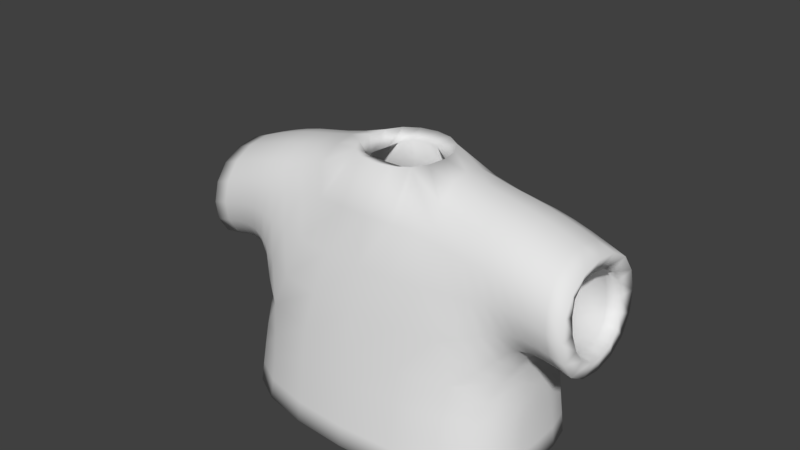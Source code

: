 # Source: Shirt0Prova.blend  (saved by Blender 2.77.0; exported with 4.5.12 LTS)
import bpy
from mathutils import Matrix  # noqa: F401  (used for matrix-valued properties, if any)

bpy.ops.wm.read_factory_settings(use_empty=True)
scene = bpy.context.scene
scene.name = 'Scene'

# ---- collections
col_collection_1 = bpy.data.collections.new('Collection 1'); scene.collection.children.link(col_collection_1)

# ---- materials (node trees are filled in below, after node groups)
mat_characters = bpy.data.materials.new('Characters')
mat_characters.alpha_threshold = 0.0
mat_characters.use_transparent_shadow = False
mat_characters.roughness = 0.5
mat_mouth = bpy.data.materials.new('Mouth')
mat_mouth.alpha_threshold = 0.0
mat_mouth.use_transparent_shadow = False
mat_mouth.diffuse_color = (0.06372, 0.02115, 0.0229, 1.0)
mat_mouth.roughness = 0.5
mat_mouth.specular_intensity = 0.0
mat_glassesframe_001 = bpy.data.materials.new('GlassesFrame.001')
mat_glassesframe_001.alpha_threshold = 0.0
mat_glassesframe_001.use_transparent_shadow = False
mat_glassesframe_001.diffuse_color = (0.0, 0.0, 0.0, 1.0)
mat_glassesframe_001.roughness = 0.5
mat_glass_001 = bpy.data.materials.new('Glass.001')
mat_glass_001.alpha_threshold = 0.0
mat_glass_001.use_transparent_shadow = False
mat_glass_001.roughness = 0.5

# ---- material node trees

# ---- world
world_world = bpy.data.worlds.new('World'); scene.world = world_world
world_world.color = (0.05088, 0.05088, 0.05088)
world_world.use_sun_shadow = False
world_world.sun_shadow_jitter_overblur = 0.0
world_world.cycles.sampling_method = 'MANUAL'
world_world.light_settings.ao_factor = 0.1

# ---- meshes
me_circle_004 = bpy.data.meshes.new('Circle.004')
me_circle_004.from_pydata([], [], [])
_uv = me_circle_004.uv_layers.new(name='UVMap')
_uv.uv.foreach_set('vector', [])
me_circle_004.materials.append(mat_characters)
me_circle_004.use_remesh_preserve_volume = False
me_circle_004.use_remesh_preserve_attributes = False
me_circle_004.use_mirror_vertex_groups = False
me_circle_004.update()
me_circle_003 = bpy.data.meshes.new('Circle.003')
me_circle_003.from_pydata([], [], [])
_uv = me_circle_003.uv_layers.new(name='UVMap')
_uv.uv.foreach_set('vector', [])
me_circle_003.materials.append(mat_characters)
me_circle_003.use_remesh_preserve_volume = False
me_circle_003.use_remesh_preserve_attributes = False
me_circle_003.use_mirror_vertex_groups = False
me_circle_003.update()
me_circle_000 = bpy.data.meshes.new('Circle.000')
me_circle_000.from_pydata([], [], [])
_uv = me_circle_000.uv_layers.new(name='UVMap')
_uv.uv.foreach_set('vector', [])
me_circle_000.materials.append(mat_characters)
me_circle_000.use_remesh_preserve_volume = False
me_circle_000.use_remesh_preserve_attributes = False
me_circle_000.use_mirror_vertex_groups = False
me_circle_000.update()
me_mesh = bpy.data.meshes.new('Mesh')
me_mesh.from_pydata([], [], [])
_uv = me_mesh.uv_layers.new(name='UVMap')
_uv.uv.foreach_set('vector', [])
me_mesh.materials.append(mat_mouth)
me_mesh.use_remesh_preserve_volume = False
me_mesh.use_remesh_preserve_attributes = False
me_mesh.use_mirror_vertex_groups = False
me_mesh.update()
me_circle_002 = bpy.data.meshes.new('Circle.002')
me_circle_002.from_pydata([], [], [])
_uv = me_circle_002.uv_layers.new(name='UVMap')
_uv.uv.foreach_set('vector', [])
me_circle_002.materials.append(mat_characters)
me_circle_002.use_remesh_preserve_volume = False
me_circle_002.use_remesh_preserve_attributes = False
me_circle_002.use_mirror_vertex_groups = False
me_circle_002.update()
me_circle_001 = bpy.data.meshes.new('Circle.001')
me_circle_001.from_pydata([], [], [])
_uv = me_circle_001.uv_layers.new(name='UVMap')
_uv.uv.foreach_set('vector', [])
me_circle_001.materials.append(mat_characters)
me_circle_001.use_remesh_preserve_volume = False
me_circle_001.use_remesh_preserve_attributes = False
me_circle_001.use_mirror_vertex_groups = False
me_circle_001.update()
me_sphere_003 = bpy.data.meshes.new('Sphere.003')
me_sphere_003.from_pydata([], [], [])
_uv = me_sphere_003.uv_layers.new(name='UVMap')
_uv.uv.foreach_set('vector', [])
me_sphere_003.materials.append(mat_characters)
me_sphere_003.use_remesh_preserve_volume = False
me_sphere_003.use_remesh_preserve_attributes = False
me_sphere_003.use_mirror_vertex_groups = False
me_sphere_003.update()
me_sphere_002 = bpy.data.meshes.new('Sphere.002')
me_sphere_002.from_pydata([(-0.9068, -0.3842, -0.2331), (-0.9068, 0.5064, -0.2331), (0.9068, 0.5064, -0.2331), (0.9068, -0.3842, -0.2331), (0.7739, 0.3437, 0.5754), (0.7739, -0.3842, 0.5754), (-0.7739, 0.3437, 0.5754), (-0.7739, -0.3842, 0.5754), (-0.8798, 0.623, -0.4971), (-0.8798, -0.5773, -0.4971), (0.8798, -0.5773, -0.4971), (0.8798, 0.623, -0.4971), (0.2837, 0.2761, 0.6431), (0.2837, -0.3166, 0.6431), (-0.2837, -0.3166, 0.6431), (-0.2837, 0.2761, 0.6431), (1.242, -0.3704, -0.2947), (1.242, 0.3704, -0.2947), (1.203, 0.3704, 0.3997), (1.203, -0.3704, 0.3997), (-1.242, 0.3704, -0.2947), (-1.242, -0.3704, -0.2947), (-1.203, -0.3704, 0.3997), (-1.203, 0.3704, 0.3997), (-0.9351, 0.651, -0.9967), (-0.9351, -0.6396, -0.9967), (0.9351, -0.6396, -0.9967), (0.9351, 0.651, -0.9967), (0.8798, 0.01711, -0.4971), (0.9351, 0.0001969, -0.9967), (-0.8798, 0.01711, -0.4971), (-0.9351, 0.0001969, -0.9967)], [], [(9, 10, 13, 14), (7, 6, 23, 22), (28, 10, 26, 29), (30, 8, 24, 31), (5, 3, 16, 19), (0, 1, 8, 30, 9), (2, 3, 10, 28, 11), (4, 2, 11, 12), (5, 4, 12, 13), (6, 7, 14, 15), (7, 0, 9, 14), (1, 6, 15, 8), (3, 5, 13, 10), (4, 5, 19, 18), (3, 2, 17, 16), (2, 4, 18, 17), (1, 0, 21, 20), (0, 7, 22, 21), (6, 1, 20, 23), (11, 8, 15, 12), (11, 28, 29, 27), (9, 30, 31, 25), (25, 26, 10, 9), (8, 11, 27, 24)])
me_sphere_002.polygons.foreach_set('use_smooth', [True] * 24)
_uv = me_sphere_002.uv_layers.new(name='UVMap')
_uv.uv.foreach_set('vector', [0.4234, 0.03509, 0.4234, 0.111, 0.3719, 0.08526, 0.3719, 0.06079, 0.3652, 0.1477, 0.3974, 0.1477, 0.3985, 0.1663, 0.3658, 0.1663, 0.343, 0.1549, 0.343, 0.1293, 0.3652, 0.1266, 0.3652, 0.1542, 0.3093, 0.1539, 0.3093, 0.1278, 0.3314, 0.1266, 0.3314, 0.1547, 0.3753, 0.1064, 0.4107, 0.1121, 0.4134, 0.1266, 0.3829, 0.1249, 0.2976, 0.1712, 0.2976, 0.1328, 0.3093, 0.1278, 0.3093, 0.1539, 0.3093, 0.1796, 0.3314, 0.176, 0.3314, 0.1376, 0.343, 0.1293, 0.343, 0.1549, 0.343, 0.1811, 0.3011, 0.03965, 0.3376, 0.03392, 0.35, 0.03509, 0.2976, 0.06079, 0.4319, 0.1477, 0.3997, 0.1477, 0.4027, 0.1266, 0.4289, 0.1266, 0.3974, 0.1477, 0.3652, 0.1477, 0.3682, 0.1266, 0.3944, 0.1266, 0.3753, 0.03965, 0.4107, 0.03392, 0.4234, 0.03509, 0.3719, 0.06079, 0.3376, 0.1121, 0.3011, 0.1064, 0.2976, 0.08526, 0.35, 0.111, 0.4107, 0.1121, 0.3753, 0.1064, 0.3719, 0.08526, 0.4234, 0.111, 0.3997, 0.1477, 0.4319, 0.1477, 0.4313, 0.1663, 0.3985, 0.1663, 0.4456, 0.05785, 0.4456, 0.01945, 0.4605, 0.02531, 0.4605, 0.05726, 0.3376, 0.03392, 0.3011, 0.03965, 0.309, 0.02115, 0.3391, 0.01945, 0.4467, 0.1266, 0.4467, 0.165, 0.4319, 0.1644, 0.4319, 0.1325, 0.4107, 0.03392, 0.3753, 0.03965, 0.3829, 0.02115, 0.4134, 0.01945, 0.3011, 0.1064, 0.3376, 0.1121, 0.3391, 0.1266, 0.309, 0.1249, 0.35, 0.03509, 0.35, 0.111, 0.2976, 0.08526, 0.2976, 0.06079, 0.343, 0.1811, 0.343, 0.1549, 0.3652, 0.1542, 0.3652, 0.1823, 0.3093, 0.1796, 0.3093, 0.1539, 0.3314, 0.1547, 0.3314, 0.1823, 0.4456, 0.0327, 0.4456, 0.1134, 0.4234, 0.111, 0.4234, 0.03509, 0.35, 0.111, 0.35, 0.03509, 0.3719, 0.0327, 0.3719, 0.1134])
me_sphere_002.materials.append(mat_characters)
me_sphere_002.use_remesh_preserve_volume = False
me_sphere_002.use_remesh_preserve_attributes = False
me_sphere_002.use_mirror_vertex_groups = False
me_sphere_002.update()
me_torus_000 = bpy.data.meshes.new('Torus.000')
me_torus_000.from_pydata([], [], [])
me_torus_000.materials.append(mat_glassesframe_001)
me_torus_000.materials.append(mat_glass_001)
me_torus_000.use_remesh_preserve_volume = False
me_torus_000.use_remesh_preserve_attributes = False
me_torus_000.use_mirror_vertex_groups = False
me_torus_000.update()
me_sphere_001 = bpy.data.meshes.new('Sphere.001')
me_sphere_001.from_pydata([], [], [])
_uv = me_sphere_001.uv_layers.new(name='UVMap')
_uv.uv.foreach_set('vector', [])
me_sphere_001.materials.append(mat_characters)
me_sphere_001.use_remesh_preserve_volume = False
me_sphere_001.use_remesh_preserve_attributes = False
me_sphere_001.use_mirror_vertex_groups = False
me_sphere_001.update()
me_sphere = bpy.data.meshes.new('Sphere')
me_sphere.from_pydata([], [], [])
_uv = me_sphere.uv_layers.new(name='UVMap')
_uv.uv.foreach_set('vector', [])
me_sphere.materials.append(mat_characters)
me_sphere.use_remesh_preserve_volume = False
me_sphere.use_remesh_preserve_attributes = False
me_sphere.use_mirror_vertex_groups = False
me_sphere.update()
arm_armature = bpy.data.armatures.new('Armature')  # bones are not reproduced

# ---- objects
ob_armature = bpy.data.objects.new('Armature', arm_armature)
ob_eyes0_003 = bpy.data.objects.new('Eyes0.003', me_circle_004)
ob_eyes0_002 = bpy.data.objects.new('Eyes0.002', me_circle_003)
ob_eyes0_001 = bpy.data.objects.new('Eyes0.001', me_circle_000)
ob_mouth0 = bpy.data.objects.new('Mouth0', me_mesh)
ob_eyes0 = bpy.data.objects.new('Eyes0', me_circle_002)
ob_shoes0 = bpy.data.objects.new('Shoes0', me_circle_001)
ob_pants0 = bpy.data.objects.new('Pants0', me_sphere_003)
ob_shirt0prova = bpy.data.objects.new('Shirt0Prova', me_sphere_002)
ob_glasses0 = bpy.data.objects.new('Glasses0', me_torus_000)
ob_hair0 = bpy.data.objects.new('Hair0', me_sphere_001)
ob_sphere = bpy.data.objects.new('Sphere', me_sphere)

# ---- transforms, parenting, visibility, modifiers, constraints
ob_armature.location = (0.0, 0.0, 0.0)
ob_armature.scale = (0.4333, 0.4333, 0.4333)
ob_armature.lineart.crease_threshold = 0.0
ob_eyes0_003.parent = ob_armature
ob_eyes0_003.matrix_parent_inverse = Matrix(((2.308, 0.0, 0.0, 0.0), (0.0, 2.308, 0.0, 0.0), (0.0, 0.0, 2.308, 0.0), (0.0, 0.0, 0.0, 1.0)))
ob_eyes0_003.location = (0.1425, -0.2933, 1.067)
ob_eyes0_003.rotation_euler = (-0.0, 3.142, 0.2618)
ob_eyes0_003.scale = (1.053, 1.053, 1.053)
ob_eyes0_003.lineart.crease_threshold = 0.0
_vg = ob_eyes0_003.vertex_groups.new(name='Bone')
_vg = ob_eyes0_003.vertex_groups.new(name='Bone.001')
_vg = ob_eyes0_003.vertex_groups.new(name='Bone.002')
_vg = ob_eyes0_003.vertex_groups.new(name='Bone.003')
_vg = ob_eyes0_003.vertex_groups.new(name='Bone.004')
_vg = ob_eyes0_003.vertex_groups.new(name='Bone.005')
_vg = ob_eyes0_003.vertex_groups.new(name='Bone.006')
_vg = ob_eyes0_003.vertex_groups.new(name='Bone.013')
_vg = ob_eyes0_003.vertex_groups.new(name='Bone.014')
_vg = ob_eyes0_003.vertex_groups.new(name='Bone.007')
_vg = ob_eyes0_003.vertex_groups.new(name='Bone.008')
_vg = ob_eyes0_003.vertex_groups.new(name='Bone.009')
_vg = ob_eyes0_003.vertex_groups.new(name='Bone.010')
_vg = ob_eyes0_003.vertex_groups.new(name='Bone.011')
_vg = ob_eyes0_003.vertex_groups.new(name='Bone.012')
_m = ob_eyes0_003.modifiers.new('Armature', 'ARMATURE')
_m.object = ob_armature
ob_eyes0_002.parent = ob_armature
ob_eyes0_002.matrix_parent_inverse = Matrix(((2.308, 0.0, 0.0, 0.0), (0.0, 2.308, 0.0, 0.0), (0.0, 0.0, 2.308, 0.0), (0.0, 0.0, 0.0, 1.0)))
ob_eyes0_002.location = (0.1425, -0.2933, 1.067)
ob_eyes0_002.rotation_euler = (-0.0, 3.142, 0.2618)
ob_eyes0_002.scale = (1.053, 1.053, 1.053)
ob_eyes0_002.lineart.crease_threshold = 0.0
_vg = ob_eyes0_002.vertex_groups.new(name='Bone')
_vg = ob_eyes0_002.vertex_groups.new(name='Bone.001')
_vg = ob_eyes0_002.vertex_groups.new(name='Bone.002')
_vg = ob_eyes0_002.vertex_groups.new(name='Bone.003')
_vg = ob_eyes0_002.vertex_groups.new(name='Bone.004')
_vg = ob_eyes0_002.vertex_groups.new(name='Bone.005')
_vg = ob_eyes0_002.vertex_groups.new(name='Bone.006')
_vg = ob_eyes0_002.vertex_groups.new(name='Bone.013')
_vg = ob_eyes0_002.vertex_groups.new(name='Bone.014')
_vg = ob_eyes0_002.vertex_groups.new(name='Bone.007')
_vg = ob_eyes0_002.vertex_groups.new(name='Bone.008')
_vg = ob_eyes0_002.vertex_groups.new(name='Bone.009')
_vg = ob_eyes0_002.vertex_groups.new(name='Bone.010')
_vg = ob_eyes0_002.vertex_groups.new(name='Bone.011')
_vg = ob_eyes0_002.vertex_groups.new(name='Bone.012')
_m = ob_eyes0_002.modifiers.new('Armature', 'ARMATURE')
_m.object = ob_armature
ob_eyes0_001.parent = ob_armature
ob_eyes0_001.matrix_parent_inverse = Matrix(((2.308, 0.0, 0.0, 0.0), (0.0, 2.308, 0.0, 0.0), (0.0, 0.0, 2.308, 0.0), (0.0, 0.0, 0.0, 1.0)))
ob_eyes0_001.location = (0.1425, -0.2933, 1.067)
ob_eyes0_001.rotation_euler = (-0.0, 3.142, 0.2618)
ob_eyes0_001.scale = (1.053, 1.053, 1.053)
ob_eyes0_001.lineart.crease_threshold = 0.0
_vg = ob_eyes0_001.vertex_groups.new(name='Bone')
_vg = ob_eyes0_001.vertex_groups.new(name='Bone.001')
_vg = ob_eyes0_001.vertex_groups.new(name='Bone.002')
_vg = ob_eyes0_001.vertex_groups.new(name='Bone.003')
_vg = ob_eyes0_001.vertex_groups.new(name='Bone.004')
_vg = ob_eyes0_001.vertex_groups.new(name='Bone.005')
_vg = ob_eyes0_001.vertex_groups.new(name='Bone.006')
_vg = ob_eyes0_001.vertex_groups.new(name='Bone.013')
_vg = ob_eyes0_001.vertex_groups.new(name='Bone.014')
_vg = ob_eyes0_001.vertex_groups.new(name='Bone.007')
_vg = ob_eyes0_001.vertex_groups.new(name='Bone.008')
_vg = ob_eyes0_001.vertex_groups.new(name='Bone.009')
_vg = ob_eyes0_001.vertex_groups.new(name='Bone.010')
_vg = ob_eyes0_001.vertex_groups.new(name='Bone.011')
_vg = ob_eyes0_001.vertex_groups.new(name='Bone.012')
_m = ob_eyes0_001.modifiers.new('Armature', 'ARMATURE')
_m.object = ob_armature
ob_mouth0.parent = ob_armature
ob_mouth0.matrix_parent_inverse = Matrix(((2.308, 0.0, 0.0, 0.0), (0.0, 2.308, 0.0, 0.0), (0.0, 0.0, 2.308, 0.0), (0.0, 0.0, 0.0, 1.0)))
ob_mouth0.location = (0.002154, -0.2662, 0.8901)
ob_mouth0.rotation_euler = (4.961, -0.0, 0.0)
ob_mouth0.scale = (0.1719, 0.1719, 0.1719)
ob_mouth0.lineart.crease_threshold = 0.0
_vg = ob_mouth0.vertex_groups.new(name='Bone')
_vg = ob_mouth0.vertex_groups.new(name='Bone.001')
_vg = ob_mouth0.vertex_groups.new(name='Bone.002')
_vg = ob_mouth0.vertex_groups.new(name='Bone.003')
_vg = ob_mouth0.vertex_groups.new(name='Bone.004')
_vg = ob_mouth0.vertex_groups.new(name='Bone.005')
_vg = ob_mouth0.vertex_groups.new(name='Bone.006')
_vg = ob_mouth0.vertex_groups.new(name='Bone.013')
_vg = ob_mouth0.vertex_groups.new(name='Bone.014')
_vg = ob_mouth0.vertex_groups.new(name='Bone.007')
_vg = ob_mouth0.vertex_groups.new(name='Bone.008')
_vg = ob_mouth0.vertex_groups.new(name='Bone.009')
_vg = ob_mouth0.vertex_groups.new(name='Bone.010')
_vg = ob_mouth0.vertex_groups.new(name='Bone.011')
_vg = ob_mouth0.vertex_groups.new(name='Bone.012')
_m = ob_mouth0.modifiers.new('Solidify', 'SOLIDIFY')
_m.thickness = 0.016
_m.nonmanifold_thickness_mode = 'FIXED'
_m.nonmanifold_merge_threshold = 0.0003
_m = ob_mouth0.modifiers.new('Armature', 'ARMATURE')
_m.object = ob_armature
ob_eyes0.parent = ob_armature
ob_eyes0.matrix_parent_inverse = Matrix(((2.308, 0.0, 0.0, 0.0), (0.0, 2.308, 0.0, 0.0), (0.0, 0.0, 2.308, 0.0), (0.0, 0.0, 0.0, 1.0)))
ob_eyes0.location = (0.1425, -0.2933, 1.067)
ob_eyes0.rotation_euler = (-0.0, 3.142, 0.2618)
ob_eyes0.scale = (1.053, 1.053, 1.053)
ob_eyes0.lineart.crease_threshold = 0.0
_vg = ob_eyes0.vertex_groups.new(name='Bone')
_vg = ob_eyes0.vertex_groups.new(name='Bone.001')
_vg = ob_eyes0.vertex_groups.new(name='Bone.002')
_vg = ob_eyes0.vertex_groups.new(name='Bone.003')
_vg = ob_eyes0.vertex_groups.new(name='Bone.004')
_vg = ob_eyes0.vertex_groups.new(name='Bone.005')
_vg = ob_eyes0.vertex_groups.new(name='Bone.006')
_vg = ob_eyes0.vertex_groups.new(name='Bone.013')
_vg = ob_eyes0.vertex_groups.new(name='Bone.014')
_vg = ob_eyes0.vertex_groups.new(name='Bone.007')
_vg = ob_eyes0.vertex_groups.new(name='Bone.008')
_vg = ob_eyes0.vertex_groups.new(name='Bone.009')
_vg = ob_eyes0.vertex_groups.new(name='Bone.010')
_vg = ob_eyes0.vertex_groups.new(name='Bone.011')
_vg = ob_eyes0.vertex_groups.new(name='Bone.012')
_m = ob_eyes0.modifiers.new('Armature', 'ARMATURE')
_m.object = ob_armature
ob_shoes0.parent = ob_armature
ob_shoes0.matrix_parent_inverse = Matrix(((2.308, 0.0, 0.0, 0.0), (0.0, 2.308, 0.0, 0.0), (0.0, 0.0, 2.308, 0.0), (0.0, 0.0, 0.0, 1.0)))
ob_shoes0.location = (-0.0009689, 0.002657, 0.5353)
ob_shoes0.scale = (0.381, 0.381, 0.381)
ob_shoes0.lineart.crease_threshold = 0.0
_vg = ob_shoes0.vertex_groups.new(name='Bone')
_vg = ob_shoes0.vertex_groups.new(name='Bone.001')
_vg = ob_shoes0.vertex_groups.new(name='Bone.002')
_vg = ob_shoes0.vertex_groups.new(name='Bone.003')
_vg = ob_shoes0.vertex_groups.new(name='Bone.004')
_vg = ob_shoes0.vertex_groups.new(name='Bone.005')
_vg = ob_shoes0.vertex_groups.new(name='Bone.006')
_vg = ob_shoes0.vertex_groups.new(name='Bone.013')
_vg = ob_shoes0.vertex_groups.new(name='Bone.014')
_vg = ob_shoes0.vertex_groups.new(name='Bone.007')
_vg = ob_shoes0.vertex_groups.new(name='Bone.008')
_vg = ob_shoes0.vertex_groups.new(name='Bone.009')
_vg = ob_shoes0.vertex_groups.new(name='Bone.010')
_vg = ob_shoes0.vertex_groups.new(name='Bone.011')
_vg = ob_shoes0.vertex_groups.new(name='Bone.012')
_m = ob_shoes0.modifiers.new('Armature', 'ARMATURE')
_m.object = ob_armature
ob_pants0.parent = ob_armature
ob_pants0.matrix_parent_inverse = Matrix(((2.308, 1.192e-07, 0.0, 3.962), (0.0, 2.308, 0.0, -5.589), (0.0, -5.96e-08, 2.308, -2.178), (0.0, 0.0, 0.0, 1.0)))
ob_pants0.location = (-1.718, 2.424, 1.479)
ob_pants0.scale = (0.3811, 0.3811, 0.3811)
ob_pants0.lineart.crease_threshold = 0.0
_vg = ob_pants0.vertex_groups.new(name='Bone')
_vg = ob_pants0.vertex_groups.new(name='Bone.001')
_vg = ob_pants0.vertex_groups.new(name='Bone.002')
_vg = ob_pants0.vertex_groups.new(name='Bone.003')
_vg = ob_pants0.vertex_groups.new(name='Bone.004')
_vg = ob_pants0.vertex_groups.new(name='Bone.005')
_vg = ob_pants0.vertex_groups.new(name='Bone.006')
_vg = ob_pants0.vertex_groups.new(name='Bone.013')
_vg = ob_pants0.vertex_groups.new(name='Bone.014')
_vg = ob_pants0.vertex_groups.new(name='Bone.007')
_vg = ob_pants0.vertex_groups.new(name='Bone.008')
_vg = ob_pants0.vertex_groups.new(name='Bone.009')
_vg = ob_pants0.vertex_groups.new(name='Bone.010')
_vg = ob_pants0.vertex_groups.new(name='Bone.011')
_vg = ob_pants0.vertex_groups.new(name='Bone.012')
_m = ob_pants0.modifiers.new('Armature', 'ARMATURE')
_m.object = ob_armature
_m = ob_pants0.modifiers.new('Subsurf', 'SUBSURF')
_m.uv_smooth = 'PRESERVE_CORNERS'
_m.quality = 1
_m.render_levels = 1
_m.show_only_control_edges = False
_m = ob_pants0.modifiers.new('Solidify', 'SOLIDIFY')
_m.thickness = 0.1
_m.nonmanifold_thickness_mode = 'FIXED'
_m.nonmanifold_merge_threshold = 0.0003
ob_shirt0prova.parent = ob_armature
ob_shirt0prova.matrix_parent_inverse = Matrix(((2.308, 1.192e-07, 0.0, 3.962), (0.0, 2.308, 0.0, -5.589), (0.0, -5.96e-08, 2.308, -2.178), (0.0, 0.0, 0.0, 1.0)))
ob_shirt0prova.location = (-1.718, 2.424, 1.479)
ob_shirt0prova.scale = (0.3811, 0.3811, 0.3811)
ob_shirt0prova.lineart.crease_threshold = 0.0
_vg = ob_shirt0prova.vertex_groups.new(name='Bone')
_vg = ob_shirt0prova.vertex_groups.new(name='Bone.001')
for _i, _w in zip([0, 1, 6, 7, 8, 9, 10, 12, 13, 14, 15, 24, 28, 30, 31], [0.06764, 0.06739, 0.03819, 0.03188, 0.6842, 0.5585, 0.009477, 0.07206, 0.1072, 0.8693, 0.7915, 0.01259, 0.004739, 0.6213, 0.006295]): _vg.add([_i], _w, 'REPLACE')
_vg = ob_shirt0prova.vertex_groups.new(name='Bone.002')
for _i, _w in zip([0, 1, 6, 7, 8, 9, 14, 15, 22, 23, 30], [0.8425, 0.8629, 0.9397, 0.9453, 0.1297, 0.1455, 0.06248, 0.08766, 0.01601, 0.03525, 0.1376]): _vg.add([_i], _w, 'REPLACE')
_vg = ob_shirt0prova.vertex_groups.new(name='Bone.003')
for _i, _w in zip([0, 1, 20, 21, 22, 23], [0.05898, 0.05213, 0.9751, 0.9808, 0.9636, 0.9545]): _vg.add([_i], _w, 'REPLACE')
_vg = ob_shirt0prova.vertex_groups.new(name='Bone.004')
for _i, _w in zip([2, 3, 4, 5, 8, 10, 11, 12, 13, 14, 15, 26, 28, 29, 30], [0.06739, 0.06159, 0.04012, 0.03479, 0.009932, 0.6895, 0.5585, 0.8602, 0.7874, 0.06699, 0.1043, 0.009248, 0.624, 0.004624, 0.004966]): _vg.add([_i], _w, 'REPLACE')
_vg = ob_shirt0prova.vertex_groups.new(name='Bone.005')
for _i, _w in zip([2, 3, 4, 5, 10, 11, 12, 13, 18, 19, 28], [0.8438, 0.8752, 0.9396, 0.9422, 0.1285, 0.1463, 0.06665, 0.08941, 0.02491, 0.02795, 0.1374]): _vg.add([_i], _w, 'REPLACE')
_vg = ob_shirt0prova.vertex_groups.new(name='Bone.006')
for _i, _w in zip([2, 3, 16, 17, 18, 19], [0.0582, 0.04492, 0.9769, 0.978, 0.9587, 0.9585]): _vg.add([_i], _w, 'REPLACE')
_vg = ob_shirt0prova.vertex_groups.new(name='Bone.013')
_vg = ob_shirt0prova.vertex_groups.new(name='Bone.014')
_vg = ob_shirt0prova.vertex_groups.new(name='Bone.007')
for _i, _w in zip([10, 11, 26, 27, 28, 29], [0.06526, 0.1209, 0.4448, 0.4431, 0.09306, 0.444]): _vg.add([_i], _w, 'REPLACE')
_vg = ob_shirt0prova.vertex_groups.new(name='Bone.008')
for _i, _w in zip([10, 11, 26, 27, 28, 29], [0.05344, 0.1285, 0.4921, 0.4775, 0.09095, 0.4848]): _vg.add([_i], _w, 'REPLACE')
_vg = ob_shirt0prova.vertex_groups.new(name='Bone.009')
_vg = ob_shirt0prova.vertex_groups.new(name='Bone.010')
for _i, _w in zip([8, 9, 24, 25, 27, 29, 30, 31], [0.08085, 0.1233, 0.4542, 0.4442, 0.01747, 0.008737, 0.1021, 0.4492]): _vg.add([_i], _w, 'REPLACE')
_vg = ob_shirt0prova.vertex_groups.new(name='Bone.011')
for _i, _w in zip([8, 9, 24, 25, 30, 31], [0.05637, 0.1294, 0.4924, 0.4781, 0.0929, 0.4853]): _vg.add([_i], _w, 'REPLACE')
_vg = ob_shirt0prova.vertex_groups.new(name='Bone.012')
_m = ob_shirt0prova.modifiers.new('Armature', 'ARMATURE')
_m.object = ob_armature
_m = ob_shirt0prova.modifiers.new('Subsurf', 'SUBSURF')
_m.uv_smooth = 'PRESERVE_CORNERS'
_m.quality = 2
_m.levels = 2
_m.show_only_control_edges = False
_m = ob_shirt0prova.modifiers.new('Solidify', 'SOLIDIFY')
_m.thickness = 0.1
_m.nonmanifold_thickness_mode = 'FIXED'
_m.nonmanifold_merge_threshold = 0.0003
ob_glasses0.parent = ob_armature
ob_glasses0.matrix_parent_inverse = Matrix(((2.308, 0.0, 0.0, 0.0), (0.0, 2.308, 0.0, 0.0), (0.0, 0.0, 2.308, 0.0), (0.0, 0.0, 0.0, 1.0)))
ob_glasses0.location = (-0.004904, -0.1246, 0.7322)
ob_glasses0.lineart.crease_threshold = 0.0
_m = ob_glasses0.modifiers.new('Armature', 'ARMATURE')
_m.object = ob_armature
ob_hair0.parent = ob_armature
ob_hair0.matrix_parent_inverse = Matrix(((2.308, 1.192e-07, 0.0, 3.962), (0.0, 2.308, 0.0, -5.589), (0.0, -5.96e-08, 2.308, -2.178), (0.0, 0.0, 0.0, 1.0)))
ob_hair0.location = (-1.718, 2.424, 1.479)
ob_hair0.scale = (0.3811, 0.3811, 0.3811)
ob_hair0.lineart.crease_threshold = 0.0
_vg = ob_hair0.vertex_groups.new(name='Bone')
_vg = ob_hair0.vertex_groups.new(name='Bone.001')
_vg = ob_hair0.vertex_groups.new(name='Bone.002')
_vg = ob_hair0.vertex_groups.new(name='Bone.003')
_vg = ob_hair0.vertex_groups.new(name='Bone.004')
_vg = ob_hair0.vertex_groups.new(name='Bone.005')
_vg = ob_hair0.vertex_groups.new(name='Bone.006')
_vg = ob_hair0.vertex_groups.new(name='Bone.013')
_vg = ob_hair0.vertex_groups.new(name='Bone.014')
_vg = ob_hair0.vertex_groups.new(name='Bone.007')
_vg = ob_hair0.vertex_groups.new(name='Bone.008')
_vg = ob_hair0.vertex_groups.new(name='Bone.009')
_vg = ob_hair0.vertex_groups.new(name='Bone.010')
_vg = ob_hair0.vertex_groups.new(name='Bone.011')
_vg = ob_hair0.vertex_groups.new(name='Bone.012')
_m = ob_hair0.modifiers.new('Armature', 'ARMATURE')
_m.object = ob_armature
_m = ob_hair0.modifiers.new('Subsurf', 'SUBSURF')
_m.uv_smooth = 'PRESERVE_CORNERS'
_m.quality = 1
_m.render_levels = 1
_m.show_only_control_edges = False
_m = ob_hair0.modifiers.new('Solidify', 'SOLIDIFY')
_m.thickness = 0.185
_m.nonmanifold_thickness_mode = 'FIXED'
_m.nonmanifold_merge_threshold = 0.0003
ob_sphere.parent = ob_armature
ob_sphere.matrix_parent_inverse = Matrix(((2.308, 1.192e-07, 0.0, 3.962), (0.0, 2.308, 0.0, -5.589), (0.0, -5.96e-08, 2.308, -2.178), (0.0, 0.0, 0.0, 1.0)))
ob_sphere.location = (-1.718, 2.424, 1.479)
ob_sphere.scale = (0.3811, 0.3811, 0.3811)
ob_sphere.lineart.crease_threshold = 0.0
_vg = ob_sphere.vertex_groups.new(name='Bone')
_vg = ob_sphere.vertex_groups.new(name='Bone.001')
_vg = ob_sphere.vertex_groups.new(name='Bone.002')
_vg = ob_sphere.vertex_groups.new(name='Bone.003')
_vg = ob_sphere.vertex_groups.new(name='Bone.004')
_vg = ob_sphere.vertex_groups.new(name='Bone.005')
_vg = ob_sphere.vertex_groups.new(name='Bone.006')
_vg = ob_sphere.vertex_groups.new(name='Bone.013')
_vg = ob_sphere.vertex_groups.new(name='Bone.014')
_vg = ob_sphere.vertex_groups.new(name='Bone.007')
_vg = ob_sphere.vertex_groups.new(name='Bone.008')
_vg = ob_sphere.vertex_groups.new(name='Bone.009')
_vg = ob_sphere.vertex_groups.new(name='Bone.010')
_vg = ob_sphere.vertex_groups.new(name='Bone.011')
_vg = ob_sphere.vertex_groups.new(name='Bone.012')
_m = ob_sphere.modifiers.new('Armature', 'ARMATURE')
_m.object = ob_armature
_m = ob_sphere.modifiers.new('Subsurf', 'SUBSURF')
_m.uv_smooth = 'PRESERVE_CORNERS'
_m.quality = 2
_m.levels = 2
_m.show_only_control_edges = False

# ---- collection membership
col_collection_1.objects.link(ob_armature)
col_collection_1.objects.link(ob_eyes0_003)
col_collection_1.objects.link(ob_eyes0_002)
col_collection_1.objects.link(ob_eyes0_001)
col_collection_1.objects.link(ob_mouth0)
col_collection_1.objects.link(ob_eyes0)
col_collection_1.objects.link(ob_shoes0)
col_collection_1.objects.link(ob_pants0)
col_collection_1.objects.link(ob_shirt0prova)
col_collection_1.objects.link(ob_glasses0)
col_collection_1.objects.link(ob_hair0)
col_collection_1.objects.link(ob_sphere)

# ---- scene / render settings (as saved in the file)
scene.frame_start = 1; scene.frame_end = 200; scene.frame_set(28)
scene.render.engine = 'BLENDER_EEVEE_NEXT'
scene.render.resolution_percentage = 50
scene.render.dither_intensity = 0.0
scene.cycles.use_denoising = False
scene.cycles.samples = 128
scene.cycles.sampling_pattern = 'TABULATED_SOBOL'
scene.cycles.light_sampling_threshold = 0.0
scene.cycles.use_adaptive_sampling = False
scene.cycles.use_light_tree = False
scene.cycles.blur_glossy = 0.0
scene.cycles.sample_clamp_indirect = 0.0
scene.view_settings.view_transform = 'Standard'
bpy.context.view_layer.update()

# ---- added for rendering (the .blend has no active camera and no usable light): camera, sun
cam_auto = bpy.data.cameras.new('AutoCamera')
cam_auto.lens = 50.0
cam_auto.sensor_width = 36.0
cam_auto.clip_end = 1000.0
ob_auto_camera = bpy.data.objects.new('AutoCamera', cam_auto)
scene.collection.objects.link(ob_auto_camera)
ob_auto_camera.location = (1.32324, -1.61549, 1.668)
ob_auto_camera.rotation_euler = (1.09748, -7.21219e-08, 0.694738)
scene.camera = ob_auto_camera
light_auto_sun = bpy.data.lights.new('AutoSun', 'SUN')
light_auto_sun.energy = 3.0
light_auto_sun.angle = 0.0523599
ob_auto_sun = bpy.data.objects.new('AutoSun', light_auto_sun)
scene.collection.objects.link(ob_auto_sun)
ob_auto_sun.rotation_euler = (0.872665, 0.174533, 0.523599)
bpy.context.view_layer.update()

